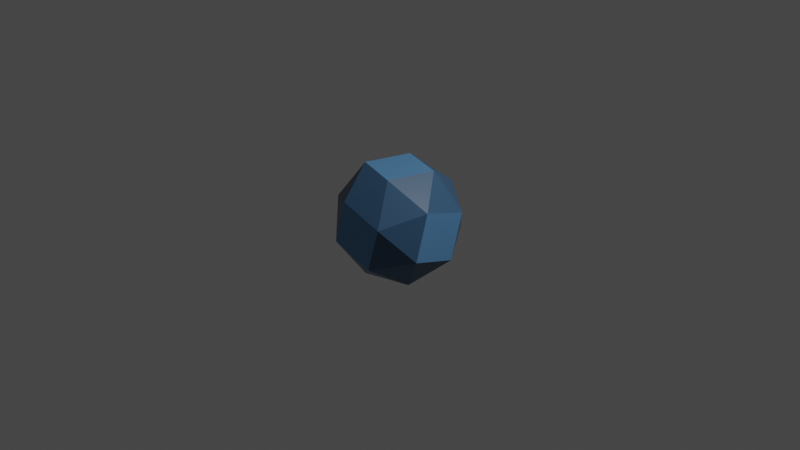 # Source: 17.CuboSnub.blend  (saved by Blender 3.2.14; exported with 4.5.12 LTS)
import bpy
from mathutils import Matrix  # noqa: F401  (used for matrix-valued properties, if any)

bpy.ops.wm.read_factory_settings(use_empty=True)
scene = bpy.context.scene
scene.name = 'Scene'

# ---- collections
col_collection = bpy.data.collections.new('Collection'); scene.collection.children.link(col_collection)

# ---- materials (node trees are filled in below, after node groups)
mat_material = bpy.data.materials.new('Material')
mat_material.alpha_threshold = 0.0
mat_material.use_transparent_shadow = False
mat_material.line_color = (0.0, 0.0, 0.0, 1.0)
mat_material_001 = bpy.data.materials.new('Material.001')
mat_material_001.use_transparent_shadow = False

# ---- material node trees
mat_material.use_nodes = True; mat_material.node_tree.nodes.clear()
_N = mat_material.node_tree.nodes; _L = mat_material.node_tree.links
n0 = _N.new('ShaderNodeOutputMaterial'); n0.name = 'Material Output'; n0.location = (300, 300)
n1 = _N.new('ShaderNodeBsdfPrincipled'); n1.name = 'Principled BSDF'; n1.location = (10, 300)
n1.distribution = 'GGX'
n1.subsurface_method = 'RANDOM_WALK_SKIN'
n1.inputs[0].default_value = (0.04519, 0.1144, 0.2122, 1.0)
n1.inputs[2].default_value = 0.4
n1.inputs[3].default_value = 1.45
n1.inputs[27].default_value = (0.0, 0.0, 0.0, 1.0)
n1.inputs[28].default_value = 1.0
_L.new(n1.outputs[0], n0.inputs[0])
n0.is_active_output = True
mat_material_001.use_nodes = True; mat_material_001.node_tree.nodes.clear()
_N = mat_material_001.node_tree.nodes; _L = mat_material_001.node_tree.links
n0 = _N.new('ShaderNodeBsdfPrincipled'); n0.name = 'Principled BSDF'; n0.location = (10, 300)
n0.distribution = 'GGX'
n0.subsurface_method = 'RANDOM_WALK_SKIN'
n0.inputs[0].default_value = (0.09531, 0.2542, 0.4851, 1.0)
n0.inputs[3].default_value = 1.45
n0.inputs[27].default_value = (0.0, 0.0, 0.0, 1.0)
n0.inputs[28].default_value = 1.0
n1 = _N.new('ShaderNodeOutputMaterial'); n1.name = 'Material Output'; n1.location = (300, 300)
_L.new(n0.outputs[0], n1.inputs[0])
n1.is_active_output = True

# ---- world
world_world = bpy.data.worlds.new('World'); scene.world = world_world
world_world.use_nodes = True; world_world.node_tree.nodes.clear()
_N = world_world.node_tree.nodes; _L = world_world.node_tree.links
n0 = _N.new('ShaderNodeOutputWorld'); n0.name = 'World Output'; n0.location = (300, 300)
n1 = _N.new('ShaderNodeBackground'); n1.name = 'Background'; n1.location = (10, 300)
n1.inputs[0].default_value = (0.05088, 0.05088, 0.05088, 1.0)
_L.new(n1.outputs[0], n0.inputs[0])
n0.is_active_output = True
world_world.color = (0.05088, 0.05088, 0.05088)
world_world.use_sun_shadow = False
world_world.sun_shadow_jitter_overblur = 0.0

# ---- cameras
cam_camera = bpy.data.cameras.new('Camera')
cam_camera.clip_end = 100.0
cam_camera.ortho_scale = 7.314

# ---- lights
light_light = bpy.data.lights.new('Light', 'POINT')
light_light.transmission_factor = 0.0
light_light.energy = 1000.0
light_light.shadow_soft_size = 0.1
light_light.shadow_maximum_resolution = 0.006
light_light.use_absolute_resolution = True

# ---- meshes
me_solid_001 = bpy.data.meshes.new('Solid.001')
me_solid_001.from_pydata([(-0.5774, -0.1705, -0.3139), (-0.5774, 0.3139, -0.1705), (-0.5774, 0.1705, 0.3139), (-0.5774, -0.3139, 0.1705), (0.5774, -0.3139, -0.1705), (0.5774, -0.1705, 0.3139), (0.5774, 0.3139, 0.1705), (0.5774, 0.1705, -0.3139), (-0.3139, -0.5774, -0.1705), (-0.1705, -0.5774, 0.3139), (0.3139, -0.5774, 0.1705), (0.1705, -0.5774, -0.3139), (0.3139, 0.5774, -0.1705), (0.1705, 0.5774, 0.3139), (-0.3139, 0.5774, 0.1705), (-0.1705, 0.5774, -0.3139), (-0.1705, -0.3139, -0.5774), (0.3139, -0.1705, -0.5774), (0.1705, 0.3139, -0.5774), (-0.3139, 0.1705, -0.5774), (-0.3139, -0.1705, 0.5774), (-0.1705, 0.3139, 0.5774), (0.3139, 0.1705, 0.5774), (0.1705, -0.3139, 0.5774)], [], [(1, 2, 3, 0), (5, 6, 7, 4), (9, 10, 11, 8), (13, 14, 15, 12), (17, 18, 19, 16), (21, 22, 23, 20), (9, 8, 3), (8, 0, 3), (11, 10, 4), (10, 5, 4), (13, 12, 6), (12, 7, 6), (15, 14, 1), (14, 2, 1), (17, 16, 11), (16, 8, 11), (18, 17, 7), (17, 4, 7), (19, 18, 15), (18, 12, 15), (16, 19, 0), (19, 1, 0), (21, 20, 2), (20, 3, 2), (22, 21, 13), (21, 14, 13), (23, 22, 5), (22, 6, 5), (20, 23, 9), (23, 10, 9), (16, 0, 8), (17, 11, 4), (18, 7, 12), (19, 15, 1), (20, 9, 3), (23, 5, 10), (22, 13, 6), (21, 2, 14)])
me_solid_001.polygons.foreach_set('material_index', [1, 1, 1, 1, 1, 1, 0, 0, 0, 0, 0, 0, 0, 0, 0, 0, 0, 0, 0, 0, 0, 0, 0, 0, 0, 0, 0, 0, 0, 0, 0, 0, 0, 0, 0, 0, 0, 0])
me_solid_001.materials.append(mat_material)
me_solid_001.materials.append(mat_material_001)
me_solid_001.use_remesh_fix_poles = True
me_solid_001.use_remesh_preserve_attributes = False
me_solid_001.update()

# ---- objects
ob_light = bpy.data.objects.new('Light', light_light)
ob_camera = bpy.data.objects.new('Camera', cam_camera)
ob_solid_001 = bpy.data.objects.new('Solid.001', me_solid_001)

# ---- transforms, parenting, visibility, modifiers, constraints
ob_light.location = (4.076, 1.005, 5.904)
ob_light.rotation_euler = (0.6503, 0.05522, 1.866)
ob_light.lock_rotations_4d = False
ob_light.empty_display_type = 'ARROWS'
ob_light.color = (0.0, 0.0, 0.0, 0.0)
ob_light.lineart.crease_threshold = 0.0
ob_camera.location = (7.359, -6.926, 4.958)
ob_camera.rotation_euler = (1.109, 0.0, 0.8149)
ob_camera.lock_rotations_4d = False
ob_camera.empty_display_type = 'ARROWS'
ob_camera.color = (0.0, 0.0, 0.0, 0.0)
ob_camera.display_type = 'WIRE'
ob_camera.lineart.crease_threshold = 0.0
ob_solid_001.location = (0.0, 0.0, 0.0)

# ---- collection membership
col_collection.objects.link(ob_light)
col_collection.objects.link(ob_camera)
col_collection.objects.link(ob_solid_001)

# ---- scene / render settings (as saved in the file)
scene.camera = ob_camera
scene.frame_start = 1; scene.frame_end = 250; scene.frame_set(0)
scene.render.engine = 'BLENDER_EEVEE_NEXT'
scene.cycles.sampling_pattern = 'TABULATED_SOBOL'
scene.cycles.use_light_tree = False
scene.view_settings.view_transform = 'Filmic'
bpy.context.view_layer.update()
